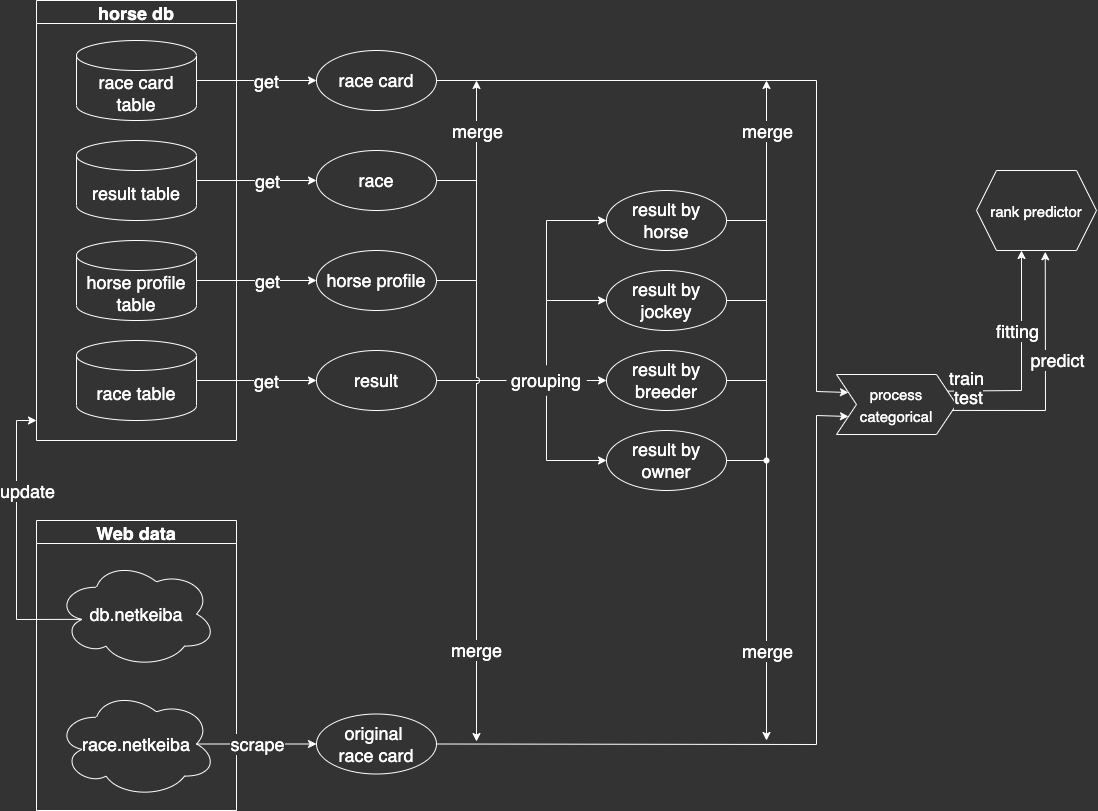

The diagram above was exported from draw.io. Its source (the exported page's mxGraphModel, read from the mxfile embedded in the PNG):
<mxGraphModel dx="765" dy="665" grid="1" gridSize="10" guides="1" tooltips="1" connect="1" arrows="1" fold="1" page="1" pageScale="1" pageWidth="1169" pageHeight="827" background="#333333" math="0" shadow="0">
  <root>
    <mxCell id="0" />
    <mxCell id="1" parent="0" />
    <mxCell id="2" value="horse db" style="swimlane;fontSize=18;strokeColor=#FFFFFF;fillColor=#333333;fontColor=#FFFFFF;" parent="1" vertex="1">
      <mxGeometry x="40" y="10" width="200" height="440" as="geometry">
        <mxRectangle x="10" y="10" width="110" height="30" as="alternateBounds" />
      </mxGeometry>
    </mxCell>
    <mxCell id="3" value="&lt;font color=&quot;#ffffff&quot;&gt;race card table&lt;/font&gt;" style="shape=cylinder3;whiteSpace=wrap;html=1;boundedLbl=1;backgroundOutline=1;size=15;fontSize=18;fillColor=#333333;strokeColor=#FFFFFF;" parent="2" vertex="1">
      <mxGeometry x="40" y="40" width="120" height="80" as="geometry" />
    </mxCell>
    <mxCell id="4" value="&lt;font color=&quot;#ffffff&quot;&gt;race table&lt;/font&gt;" style="shape=cylinder3;whiteSpace=wrap;html=1;boundedLbl=1;backgroundOutline=1;size=15;fontSize=18;fillColor=#333333;strokeColor=#FFFFFF;" parent="2" vertex="1">
      <mxGeometry x="40" y="340" width="120" height="80" as="geometry" />
    </mxCell>
    <mxCell id="5" value="&lt;font color=&quot;#ffffff&quot;&gt;horse profile table&lt;/font&gt;" style="shape=cylinder3;whiteSpace=wrap;html=1;boundedLbl=1;backgroundOutline=1;size=15;fontSize=18;fillColor=#333333;strokeColor=#FFFFFF;" parent="2" vertex="1">
      <mxGeometry x="40" y="240" width="120" height="80" as="geometry" />
    </mxCell>
    <mxCell id="6" value="&lt;font color=&quot;#ffffff&quot;&gt;result table&lt;/font&gt;" style="shape=cylinder3;whiteSpace=wrap;html=1;boundedLbl=1;backgroundOutline=1;size=15;fontSize=18;fillColor=#333333;strokeColor=#FFFFFF;" parent="2" vertex="1">
      <mxGeometry x="40" y="140" width="120" height="80" as="geometry" />
    </mxCell>
    <mxCell id="7" value="" style="endArrow=classic;html=1;rounded=0;fontSize=18;exitX=1;exitY=0.5;exitDx=0;exitDy=0;entryX=0;entryY=0.5;entryDx=0;entryDy=0;startArrow=none;strokeColor=#FFFFFF;" parent="1" source="41" target="25" edge="1">
      <mxGeometry width="50" height="50" relative="1" as="geometry">
        <mxPoint x="400" y="380" as="sourcePoint" />
        <mxPoint x="540" y="430" as="targetPoint" />
        <Array as="points" />
      </mxGeometry>
    </mxCell>
    <mxCell id="8" value="" style="endArrow=classic;html=1;rounded=0;fontSize=18;entryX=0;entryY=0.5;entryDx=0;entryDy=0;exitX=0.5;exitY=1;exitDx=0;exitDy=0;strokeColor=#FFFFFF;" parent="1" source="41" target="26" edge="1">
      <mxGeometry width="50" height="50" relative="1" as="geometry">
        <mxPoint x="480" y="405" as="sourcePoint" />
        <mxPoint x="540" y="485" as="targetPoint" />
        <Array as="points">
          <mxPoint x="550" y="470" />
        </Array>
      </mxGeometry>
    </mxCell>
    <mxCell id="9" value="&lt;font color=&quot;#ffffff&quot;&gt;race card&lt;/font&gt;" style="ellipse;whiteSpace=wrap;html=1;fontSize=18;rounded=0;fillColor=#333333;strokeColor=#FFFFFF;" parent="1" vertex="1">
      <mxGeometry x="320" y="60" width="120" height="60" as="geometry" />
    </mxCell>
    <mxCell id="10" value="&lt;font color=&quot;#ffffff&quot;&gt;race&lt;/font&gt;" style="ellipse;whiteSpace=wrap;html=1;fontSize=18;rounded=0;fillColor=#333333;strokeColor=#FFFFFF;" parent="1" vertex="1">
      <mxGeometry x="320" y="160" width="120" height="60" as="geometry" />
    </mxCell>
    <mxCell id="11" value="&lt;font color=&quot;#ffffff&quot;&gt;horse profile&lt;/font&gt;" style="ellipse;whiteSpace=wrap;html=1;fontSize=18;rounded=0;fillColor=#333333;strokeColor=#FFFFFF;" parent="1" vertex="1">
      <mxGeometry x="320" y="260" width="120" height="60" as="geometry" />
    </mxCell>
    <mxCell id="12" value="&lt;font color=&quot;#ffffff&quot;&gt;result&lt;/font&gt;" style="ellipse;whiteSpace=wrap;html=1;fontSize=18;rounded=0;fillColor=#333333;strokeColor=#FFFFFF;" parent="1" vertex="1">
      <mxGeometry x="320" y="360" width="120" height="60" as="geometry" />
    </mxCell>
    <mxCell id="13" value="" style="endArrow=classic;html=1;rounded=0;fontSize=18;exitX=1;exitY=0.5;exitDx=0;exitDy=0;exitPerimeter=0;entryX=0;entryY=0.5;entryDx=0;entryDy=0;strokeColor=#FFFFFF;" parent="1" source="3" target="9" edge="1">
      <mxGeometry relative="1" as="geometry">
        <mxPoint x="210" y="80" as="sourcePoint" />
        <mxPoint x="280" y="80" as="targetPoint" />
      </mxGeometry>
    </mxCell>
    <mxCell id="14" value="&lt;font color=&quot;#ffffff&quot;&gt;get&lt;/font&gt;" style="edgeLabel;html=1;align=center;verticalAlign=middle;resizable=0;points=[];fontSize=18;labelBorderColor=none;labelBackgroundColor=#333333;" parent="13" vertex="1" connectable="0">
      <mxGeometry x="0.049" y="-3" relative="1" as="geometry">
        <mxPoint x="7" y="-3" as="offset" />
      </mxGeometry>
    </mxCell>
    <mxCell id="15" value="" style="endArrow=classic;html=1;fontFamily=Helvetica;fontSize=18;fontColor=rgb(240, 240, 240);align=center;strokeColor=#FFFFFF;rounded=0;exitX=1;exitY=0.5;exitDx=0;exitDy=0;exitPerimeter=0;entryX=0;entryY=0.5;entryDx=0;entryDy=0;" parent="1" source="4" target="12" edge="1">
      <mxGeometry width="50" height="50" relative="1" as="geometry">
        <mxPoint x="210" y="400" as="sourcePoint" />
        <mxPoint x="280" y="390" as="targetPoint" />
        <Array as="points" />
      </mxGeometry>
    </mxCell>
    <mxCell id="16" value="&lt;span&gt;&lt;font color=&quot;#ffffff&quot;&gt;get&lt;/font&gt;&lt;/span&gt;" style="edgeLabel;html=1;align=center;verticalAlign=middle;resizable=0;points=[];fontSize=18;labelBackgroundColor=#333333;" parent="15" vertex="1" connectable="0">
      <mxGeometry x="0.1755" y="-1" relative="1" as="geometry">
        <mxPoint x="-1" y="-1" as="offset" />
      </mxGeometry>
    </mxCell>
    <mxCell id="17" value="" style="endArrow=classic;html=1;rounded=0;fontSize=18;exitX=1;exitY=0.5;exitDx=0;exitDy=0;exitPerimeter=0;entryX=0;entryY=0.5;entryDx=0;entryDy=0;strokeColor=#FFFFFF;" parent="1" source="6" target="10" edge="1">
      <mxGeometry width="50" height="50" relative="1" as="geometry">
        <mxPoint x="210" y="200" as="sourcePoint" />
        <mxPoint x="280" y="200" as="targetPoint" />
      </mxGeometry>
    </mxCell>
    <mxCell id="18" value="&lt;font color=&quot;#ffffff&quot;&gt;get&lt;/font&gt;" style="edgeLabel;html=1;align=center;verticalAlign=middle;resizable=0;points=[];fontSize=18;labelBackgroundColor=#333333;" parent="17" vertex="1" connectable="0">
      <mxGeometry x="0.0174" y="1" relative="1" as="geometry">
        <mxPoint x="9" y="1" as="offset" />
      </mxGeometry>
    </mxCell>
    <mxCell id="19" value="" style="endArrow=classic;html=1;rounded=0;fontSize=18;exitX=1;exitY=0.5;exitDx=0;exitDy=0;exitPerimeter=0;strokeColor=#FFFFFF;" parent="1" source="5" target="11" edge="1">
      <mxGeometry width="50" height="50" relative="1" as="geometry">
        <mxPoint x="210" y="320" as="sourcePoint" />
        <mxPoint x="280" y="320" as="targetPoint" />
      </mxGeometry>
    </mxCell>
    <mxCell id="20" value="&lt;font color=&quot;#ffffff&quot;&gt;get&lt;/font&gt;" style="edgeLabel;html=1;align=center;verticalAlign=middle;resizable=0;points=[];fontSize=18;labelBackgroundColor=#333333;" parent="19" vertex="1" connectable="0">
      <mxGeometry x="-0.1091" y="2" relative="1" as="geometry">
        <mxPoint x="17" y="2" as="offset" />
      </mxGeometry>
    </mxCell>
    <mxCell id="21" value="" style="endArrow=classic;html=1;fontSize=18;exitX=1;exitY=0.5;exitDx=0;exitDy=0;entryX=0;entryY=0.25;entryDx=0;entryDy=0;rounded=0;strokeColor=#FFFFFF;" parent="1" source="9" target="22" edge="1">
      <mxGeometry width="50" height="50" relative="1" as="geometry">
        <mxPoint x="480" y="130" as="sourcePoint" />
        <mxPoint x="880" y="90" as="targetPoint" />
        <Array as="points">
          <mxPoint x="820" y="90" />
          <mxPoint x="820" y="401" />
        </Array>
      </mxGeometry>
    </mxCell>
    <mxCell id="22" value="&lt;font style=&quot;font-size: 15px&quot; color=&quot;#ffffff&quot;&gt;process categorical&lt;/font&gt;" style="shape=step;perimeter=stepPerimeter;whiteSpace=wrap;html=1;fixedSize=1;fontSize=18;fillColor=#333333;strokeColor=#FFFFFF;" parent="1" vertex="1">
      <mxGeometry x="840" y="384" width="120" height="60" as="geometry" />
    </mxCell>
    <mxCell id="23" value="" style="endArrow=classic;html=1;rounded=0;fontSize=18;startArrow=none;entryX=0;entryY=0.5;entryDx=0;entryDy=0;strokeColor=#FFFFFF;" parent="1" source="41" target="24" edge="1">
      <mxGeometry width="50" height="50" relative="1" as="geometry">
        <mxPoint x="480" y="440" as="sourcePoint" />
        <mxPoint x="540" y="360" as="targetPoint" />
        <Array as="points">
          <mxPoint x="550" y="310" />
        </Array>
      </mxGeometry>
    </mxCell>
    <mxCell id="24" value="&lt;font color=&quot;#ffffff&quot;&gt;result by jockey&lt;/font&gt;" style="ellipse;whiteSpace=wrap;html=1;fontSize=18;rounded=0;fillColor=#333333;strokeColor=#FFFFFF;" parent="1" vertex="1">
      <mxGeometry x="610" y="280" width="120" height="60" as="geometry" />
    </mxCell>
    <mxCell id="25" value="&lt;font color=&quot;#ffffff&quot;&gt;result by breeder&lt;/font&gt;" style="ellipse;whiteSpace=wrap;html=1;fontSize=18;rounded=0;fillColor=#333333;strokeColor=#FFFFFF;" parent="1" vertex="1">
      <mxGeometry x="610" y="360" width="120" height="60" as="geometry" />
    </mxCell>
    <mxCell id="26" value="&lt;font color=&quot;#ffffff&quot;&gt;result by owner&lt;/font&gt;" style="ellipse;whiteSpace=wrap;html=1;fontSize=18;rounded=0;fillColor=#333333;strokeColor=#FFFFFF;" parent="1" vertex="1">
      <mxGeometry x="610" y="440" width="120" height="60" as="geometry" />
    </mxCell>
    <mxCell id="27" value="" style="endArrow=classic;html=1;rounded=0;fontSize=18;entryX=0;entryY=0.5;entryDx=0;entryDy=0;strokeColor=#FFFFFF;" parent="1" target="28" edge="1">
      <mxGeometry width="50" height="50" relative="1" as="geometry">
        <mxPoint x="550" y="310" as="sourcePoint" />
        <mxPoint x="540" y="280" as="targetPoint" />
        <Array as="points">
          <mxPoint x="550" y="230" />
        </Array>
      </mxGeometry>
    </mxCell>
    <mxCell id="28" value="&lt;font color=&quot;#ffffff&quot;&gt;result by horse&lt;/font&gt;" style="ellipse;whiteSpace=wrap;html=1;fontSize=18;rounded=0;fillColor=#333333;strokeColor=#FFFFFF;" parent="1" vertex="1">
      <mxGeometry x="610" y="200" width="120" height="60" as="geometry" />
    </mxCell>
    <mxCell id="29" value="" style="endArrow=none;html=1;rounded=0;fontSize=18;exitX=1;exitY=0.5;exitDx=0;exitDy=0;" parent="1" source="10" edge="1">
      <mxGeometry width="50" height="50" relative="1" as="geometry">
        <mxPoint x="520" y="310" as="sourcePoint" />
        <mxPoint x="440" y="190" as="targetPoint" />
      </mxGeometry>
    </mxCell>
    <mxCell id="30" value="" style="endArrow=none;html=1;rounded=0;fontSize=18;exitX=1;exitY=0.5;exitDx=0;exitDy=0;strokeColor=#FFFFFF;" parent="1" source="28" edge="1">
      <mxGeometry width="50" height="50" relative="1" as="geometry">
        <mxPoint x="700" y="230" as="sourcePoint" />
        <mxPoint x="770" y="230" as="targetPoint" />
      </mxGeometry>
    </mxCell>
    <mxCell id="31" value="" style="endArrow=none;html=1;rounded=0;fontSize=18;exitX=1;exitY=0.5;exitDx=0;exitDy=0;" parent="1" source="24" edge="1">
      <mxGeometry width="50" height="50" relative="1" as="geometry">
        <mxPoint x="639.9999999999977" y="359.7" as="sourcePoint" />
        <mxPoint x="730" y="310" as="targetPoint" />
      </mxGeometry>
    </mxCell>
    <mxCell id="32" value="" style="endArrow=none;html=1;rounded=0;fontSize=18;exitX=1;exitY=0.5;exitDx=0;exitDy=0;strokeColor=#FFFFFF;" parent="1" source="25" edge="1">
      <mxGeometry width="50" height="50" relative="1" as="geometry">
        <mxPoint x="700" y="390.03999999999996" as="sourcePoint" />
        <mxPoint x="770" y="390" as="targetPoint" />
      </mxGeometry>
    </mxCell>
    <mxCell id="33" value="" style="endArrow=none;html=1;rounded=0;fontSize=18;exitX=1;exitY=0.5;exitDx=0;exitDy=0;strokeColor=#FFFFFF;" parent="1" source="26" edge="1">
      <mxGeometry width="50" height="50" relative="1" as="geometry">
        <mxPoint x="700" y="470.03999999999996" as="sourcePoint" />
        <mxPoint x="770" y="470" as="targetPoint" />
      </mxGeometry>
    </mxCell>
    <mxCell id="34" value="&lt;font style=&quot;font-size: 15px&quot; color=&quot;#ffffff&quot;&gt;rank predictor&lt;/font&gt;" style="shape=hexagon;perimeter=hexagonPerimeter2;whiteSpace=wrap;html=1;fixedSize=1;fontSize=18;fillColor=#333333;strokeColor=#FFFFFF;" parent="1" vertex="1">
      <mxGeometry x="980" y="180" width="120" height="80" as="geometry" />
    </mxCell>
    <mxCell id="35" value="" style="endArrow=classic;html=1;rounded=0;fontSize=18;exitX=0.16;exitY=0.55;exitDx=0;exitDy=0;exitPerimeter=0;strokeColor=#FFFFFF;" parent="1" source="39" edge="1">
      <mxGeometry relative="1" as="geometry">
        <mxPoint x="80" y="600" as="sourcePoint" />
        <mxPoint x="40" y="430" as="targetPoint" />
        <Array as="points">
          <mxPoint x="20" y="629" />
          <mxPoint x="20" y="430" />
        </Array>
      </mxGeometry>
    </mxCell>
    <mxCell id="36" value="update" style="edgeLabel;resizable=0;html=1;align=center;verticalAlign=middle;labelBackgroundColor=#333333;fontSize=18;fillColor=default;fontColor=#FFFFFF;" parent="35" connectable="0" vertex="1">
      <mxGeometry relative="1" as="geometry">
        <mxPoint x="10" y="-52" as="offset" />
      </mxGeometry>
    </mxCell>
    <mxCell id="37" value="Web data" style="swimlane;labelBackgroundColor=none;fontSize=18;startSize=23;fontColor=#FFFFFF;fillColor=#333333;strokeColor=#FFFFFF;" parent="1" vertex="1">
      <mxGeometry x="40" y="530" width="200" height="290" as="geometry" />
    </mxCell>
    <mxCell id="38" value="&lt;font style=&quot;font-size: 18px&quot; color=&quot;#ffffff&quot;&gt;race.netkeiba&lt;/font&gt;" style="ellipse;shape=cloud;whiteSpace=wrap;html=1;fontSize=18;fillColor=#333333;strokeColor=#FFFFFF;" parent="37" vertex="1">
      <mxGeometry x="20" y="170" width="160" height="107" as="geometry" />
    </mxCell>
    <mxCell id="39" value="&lt;font style=&quot;font-size: 18px&quot; color=&quot;#ffffff&quot;&gt;db.netkeiba&lt;/font&gt;" style="ellipse;shape=cloud;whiteSpace=wrap;html=1;fontSize=18;fillColor=#333333;strokeColor=#FFFFFF;" parent="37" vertex="1">
      <mxGeometry x="20" y="40" width="160" height="107" as="geometry" />
    </mxCell>
    <mxCell id="40" value="" style="endArrow=none;html=1;rounded=0;fontSize=18;exitX=1;exitY=0.5;exitDx=0;exitDy=0;strokeColor=#FFFFFF;" parent="1" source="24" edge="1">
      <mxGeometry width="50" height="50" relative="1" as="geometry">
        <mxPoint x="700" y="310.03999999999996" as="sourcePoint" />
        <mxPoint x="770" y="310" as="targetPoint" />
      </mxGeometry>
    </mxCell>
    <mxCell id="41" value="&lt;font color=&quot;#ffffff&quot;&gt;grouping&lt;/font&gt;" style="text;html=1;align=center;verticalAlign=middle;whiteSpace=wrap;rounded=0;fontSize=18;fillColor=#333333;" parent="1" vertex="1">
      <mxGeometry x="510" y="375" width="80" height="30" as="geometry" />
    </mxCell>
    <mxCell id="42" value="" style="endArrow=none;html=1;rounded=0;fontSize=18;exitX=1;exitY=0.5;exitDx=0;exitDy=0;entryX=0;entryY=0.5;entryDx=0;entryDy=0;strokeColor=#FFFFFF;" parent="1" source="12" target="41" edge="1">
      <mxGeometry width="50" height="50" relative="1" as="geometry">
        <mxPoint x="440" y="390" as="sourcePoint" />
        <mxPoint x="580" y="390" as="targetPoint" />
        <Array as="points" />
      </mxGeometry>
    </mxCell>
    <mxCell id="43" value="" style="endArrow=none;html=1;rounded=0;fontSize=18;exitX=1;exitY=0.5;exitDx=0;exitDy=0;strokeColor=#FFFFFF;" parent="1" source="10" edge="1">
      <mxGeometry width="50" height="50" relative="1" as="geometry">
        <mxPoint x="510" y="330" as="sourcePoint" />
        <mxPoint x="480" y="190" as="targetPoint" />
      </mxGeometry>
    </mxCell>
    <mxCell id="44" value="" style="endArrow=classic;html=1;rounded=0;fontSize=18;exitX=1;exitY=0.5;exitDx=0;exitDy=0;strokeColor=#FFFFFF;" parent="1" source="11" edge="1">
      <mxGeometry relative="1" as="geometry">
        <mxPoint x="450" y="300" as="sourcePoint" />
        <mxPoint x="480" y="90" as="targetPoint" />
        <Array as="points">
          <mxPoint x="480" y="290" />
        </Array>
      </mxGeometry>
    </mxCell>
    <mxCell id="45" value="&lt;font color=&quot;#ffffff&quot;&gt;merge&lt;/font&gt;" style="edgeLabel;resizable=0;html=1;align=center;verticalAlign=middle;labelBackgroundColor=#333333;fontSize=18;fillColor=default;" parent="44" connectable="0" vertex="1">
      <mxGeometry relative="1" as="geometry">
        <mxPoint y="-70" as="offset" />
      </mxGeometry>
    </mxCell>
    <mxCell id="46" value="" style="endArrow=classic;html=1;rounded=0;fontSize=18;exitX=0.875;exitY=0.5;exitDx=0;exitDy=0;exitPerimeter=0;entryX=0;entryY=0.5;entryDx=0;entryDy=0;strokeColor=#FFFFFF;" parent="1" source="38" target="48" edge="1">
      <mxGeometry width="50" height="50" relative="1" as="geometry">
        <mxPoint x="280" y="752.87" as="sourcePoint" />
        <mxPoint x="400" y="752.87" as="targetPoint" />
      </mxGeometry>
    </mxCell>
    <mxCell id="47" value="scrape" style="edgeLabel;html=1;align=center;verticalAlign=middle;resizable=0;points=[];fontSize=18;labelBackgroundColor=#333333;fontColor=#FFFFFF;" parent="46" vertex="1" connectable="0">
      <mxGeometry x="0.0174" y="1" relative="1" as="geometry">
        <mxPoint x="-1" y="1" as="offset" />
      </mxGeometry>
    </mxCell>
    <mxCell id="48" value="&lt;font color=&quot;#ffffff&quot;&gt;original &lt;br&gt;race card&lt;/font&gt;" style="ellipse;whiteSpace=wrap;html=1;fontSize=18;rounded=0;fillColor=#333333;strokeColor=#FFFFFF;" parent="1" vertex="1">
      <mxGeometry x="320" y="723.5" width="120" height="60" as="geometry" />
    </mxCell>
    <mxCell id="49" value="" style="endArrow=classic;html=1;rounded=0;fontSize=18;exitX=1;exitY=0.5;exitDx=0;exitDy=0;entryX=0;entryY=0.75;entryDx=0;entryDy=0;strokeColor=#FFFFFF;" parent="1" source="48" target="22" edge="1">
      <mxGeometry width="50" height="50" relative="1" as="geometry">
        <mxPoint x="570" y="440" as="sourcePoint" />
        <mxPoint x="840" y="430" as="targetPoint" />
        <Array as="points">
          <mxPoint x="820" y="754" />
          <mxPoint x="820" y="425" />
        </Array>
      </mxGeometry>
    </mxCell>
    <mxCell id="50" value="" style="endArrow=classic;html=1;rounded=0;fontSize=18;strokeColor=#FFFFFF;jumpStyle=arc;" parent="1" edge="1">
      <mxGeometry width="50" height="50" relative="1" as="geometry">
        <mxPoint x="480" y="290" as="sourcePoint" />
        <mxPoint x="480" y="751" as="targetPoint" />
      </mxGeometry>
    </mxCell>
    <mxCell id="51" value="merge" style="edgeLabel;html=1;align=center;verticalAlign=middle;resizable=0;points=[];fontSize=18;labelBackgroundColor=#333333;fontColor=#FFFFFF;" parent="50" vertex="1" connectable="0">
      <mxGeometry x="0.6052" y="-1" relative="1" as="geometry">
        <mxPoint as="offset" />
      </mxGeometry>
    </mxCell>
    <mxCell id="52" value="" style="endArrow=classic;html=1;rounded=0;fontSize=18;strokeColor=#FFFFFF;" parent="1" edge="1">
      <mxGeometry relative="1" as="geometry">
        <mxPoint x="770" y="470" as="sourcePoint" />
        <mxPoint x="770" y="90" as="targetPoint" />
      </mxGeometry>
    </mxCell>
    <mxCell id="53" value="&lt;font color=&quot;#ffffff&quot;&gt;merge&lt;/font&gt;" style="edgeLabel;resizable=0;html=1;align=center;verticalAlign=middle;labelBackgroundColor=#333333;fontSize=18;fillColor=default;" parent="52" connectable="0" vertex="1">
      <mxGeometry relative="1" as="geometry">
        <mxPoint y="-139" as="offset" />
      </mxGeometry>
    </mxCell>
    <mxCell id="54" value="" style="endArrow=classic;html=1;rounded=0;fontSize=18;strokeColor=#FFFFFF;" parent="1" edge="1">
      <mxGeometry relative="1" as="geometry">
        <mxPoint x="770" y="470" as="sourcePoint" />
        <mxPoint x="770" y="750" as="targetPoint" />
      </mxGeometry>
    </mxCell>
    <mxCell id="55" value="merge" style="edgeLabel;resizable=0;html=1;align=center;verticalAlign=middle;labelBackgroundColor=#333333;fontSize=18;fillColor=default;fontColor=#FFFFFF;" parent="54" connectable="0" vertex="1">
      <mxGeometry relative="1" as="geometry">
        <mxPoint y="50" as="offset" />
      </mxGeometry>
    </mxCell>
    <mxCell id="56" value="" style="edgeLabel;resizable=0;html=1;align=center;verticalAlign=middle;labelBackgroundColor=#2A2A2A;fontSize=18;fillColor=default;" parent="1" connectable="0" vertex="1">
      <mxGeometry x="1061.214108315822" y="403.00003514967705" as="geometry">
        <mxPoint x="-9" y="27" as="offset" />
      </mxGeometry>
    </mxCell>
    <mxCell id="57" value="" style="endArrow=classic;html=1;rounded=0;fontSize=18;exitX=0.926;exitY=0.277;exitDx=0;exitDy=0;exitPerimeter=0;entryX=0.375;entryY=1;entryDx=0;entryDy=0;strokeColor=#FFFFFF;" parent="1" source="22" target="34" edge="1">
      <mxGeometry relative="1" as="geometry">
        <mxPoint x="970" y="400" as="sourcePoint" />
        <mxPoint x="1050" y="400" as="targetPoint" />
        <Array as="points">
          <mxPoint x="1025" y="400" />
        </Array>
      </mxGeometry>
    </mxCell>
    <mxCell id="58" value="fitting" style="edgeLabel;resizable=0;html=1;align=center;verticalAlign=middle;labelBackgroundColor=#333333;fontSize=18;fillColor=default;fontColor=#FFFFFF;" parent="57" connectable="0" vertex="1">
      <mxGeometry relative="1" as="geometry">
        <mxPoint x="-5" y="-27" as="offset" />
      </mxGeometry>
    </mxCell>
    <mxCell id="59" value="train" style="edgeLabel;resizable=0;html=1;align=left;verticalAlign=bottom;labelBackgroundColor=#333333;fontSize=18;fillColor=default;fontColor=#FFFFFF;" parent="57" connectable="0" vertex="1">
      <mxGeometry x="-1" relative="1" as="geometry" />
    </mxCell>
    <mxCell id="60" value="" style="endArrow=classic;html=1;rounded=0;fontSize=18;exitX=0.968;exitY=0.599;exitDx=0;exitDy=0;exitPerimeter=0;entryX=0.573;entryY=1.016;entryDx=0;entryDy=0;entryPerimeter=0;strokeColor=#FFFFFF;" parent="1" source="22" target="34" edge="1">
      <mxGeometry relative="1" as="geometry">
        <mxPoint x="981.1200000000001" y="409.6200000000001" as="sourcePoint" />
        <mxPoint x="1056.2099999999998" y="210" as="targetPoint" />
        <Array as="points">
          <mxPoint x="1049" y="420" />
        </Array>
      </mxGeometry>
    </mxCell>
    <mxCell id="61" value="predict" style="edgeLabel;resizable=0;html=1;align=center;verticalAlign=middle;labelBackgroundColor=#333333;fontSize=18;fillColor=default;fontColor=#FFFFFF;" parent="60" connectable="0" vertex="1">
      <mxGeometry relative="1" as="geometry">
        <mxPoint x="11" y="-18" as="offset" />
      </mxGeometry>
    </mxCell>
    <mxCell id="62" value="test" style="edgeLabel;resizable=0;html=1;align=left;verticalAlign=bottom;labelBackgroundColor=#333333;fontSize=18;fillColor=default;fontColor=#FFFFFF;" parent="60" connectable="0" vertex="1">
      <mxGeometry x="-1" relative="1" as="geometry" />
    </mxCell>
    <mxCell id="69" value="" style="shape=waypoint;sketch=0;size=6;pointerEvents=1;points=[];fillColor=none;resizable=0;rotatable=0;perimeter=centerPerimeter;snapToPoint=1;labelBackgroundColor=none;labelBorderColor=none;fontColor=#FFFFFF;strokeColor=#FFFFFF;" parent="1" vertex="1">
      <mxGeometry x="750" y="450" width="40" height="40" as="geometry" />
    </mxCell>
  </root>
</mxGraphModel>